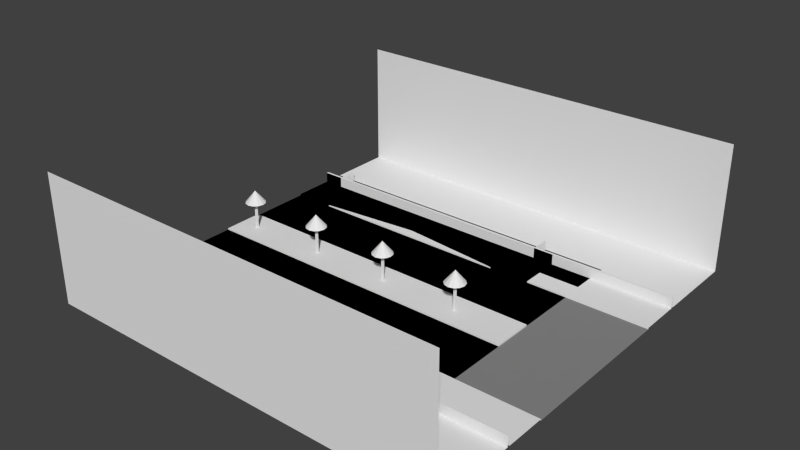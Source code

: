 # Source: underground.blend  (saved by Blender 3.0.42; exported with 4.5.12 LTS)
import bpy
from mathutils import Matrix  # noqa: F401  (used for matrix-valued properties, if any)

bpy.ops.wm.read_factory_settings(use_empty=True)
scene = bpy.context.scene
scene.name = 'Scene'

# ---- materials (node trees are filled in below, after node groups)
mat_grey___eeeeee__001 = bpy.data.materials.new('grey [#eeeeee].001')
mat_grey___eeeeee__001.alpha_threshold = 0.0
mat_grey___eeeeee__001.use_transparent_shadow = False
mat_grey___eeeeee__001.roughness = 0.5
mat_asphalt___333333__001 = bpy.data.materials.new('asphalt [#333333].001')
mat_asphalt___333333__001.alpha_threshold = 0.0
mat_asphalt___333333__001.use_transparent_shadow = False
mat_asphalt___333333__001.diffuse_color = (0.2462, 0.2462, 0.2462, 1.0)
mat_asphalt___333333__001.roughness = 0.5
mat_asphalt___333333__001.specular_intensity = 0.0
mat_grey___eeeeee__002 = bpy.data.materials.new('grey [#eeeeee].002')
mat_grey___eeeeee__002.alpha_threshold = 0.0
mat_grey___eeeeee__002.use_transparent_shadow = False
mat_grey___eeeeee__002.roughness = 0.5
mat_asphalt___333333__002 = bpy.data.materials.new('asphalt [#333333].002')
mat_asphalt___333333__002.alpha_threshold = 0.0
mat_asphalt___333333__002.use_transparent_shadow = False
mat_asphalt___333333__002.diffuse_color = (0.2462, 0.2462, 0.2462, 1.0)
mat_asphalt___333333__002.roughness = 0.5
mat_asphalt___333333__002.specular_intensity = 0.0
mat_grey___eeeeee__003 = bpy.data.materials.new('grey [#eeeeee].003')
mat_grey___eeeeee__003.alpha_threshold = 0.0
mat_grey___eeeeee__003.use_transparent_shadow = False
mat_grey___eeeeee__003.roughness = 0.5
mat_asphalt___333333__003 = bpy.data.materials.new('asphalt [#333333].003')
mat_asphalt___333333__003.alpha_threshold = 0.0
mat_asphalt___333333__003.use_transparent_shadow = False
mat_asphalt___333333__003.diffuse_color = (0.2462, 0.2462, 0.2462, 1.0)
mat_asphalt___333333__003.roughness = 0.5
mat_asphalt___333333__003.specular_intensity = 0.0
mat_grey___eeeeee__004 = bpy.data.materials.new('grey [#eeeeee].004')
mat_grey___eeeeee__004.alpha_threshold = 0.0
mat_grey___eeeeee__004.use_transparent_shadow = False
mat_grey___eeeeee__004.roughness = 0.5
mat_asphalt___333333__004 = bpy.data.materials.new('asphalt [#333333].004')
mat_asphalt___333333__004.alpha_threshold = 0.0
mat_asphalt___333333__004.use_transparent_shadow = False
mat_asphalt___333333__004.diffuse_color = (0.2462, 0.2462, 0.2462, 1.0)
mat_asphalt___333333__004.roughness = 0.5
mat_asphalt___333333__004.specular_intensity = 0.0
mat_grey___eeeeee__005 = bpy.data.materials.new('grey [#eeeeee].005')
mat_grey___eeeeee__005.alpha_threshold = 0.0
mat_grey___eeeeee__005.use_transparent_shadow = False
mat_grey___eeeeee__005.roughness = 0.5
mat_asphalt___333333__005 = bpy.data.materials.new('asphalt [#333333].005')
mat_asphalt___333333__005.alpha_threshold = 0.0
mat_asphalt___333333__005.use_transparent_shadow = False
mat_asphalt___333333__005.diffuse_color = (0.2462, 0.2462, 0.2462, 1.0)
mat_asphalt___333333__005.roughness = 0.5
mat_asphalt___333333__005.specular_intensity = 0.0

# ---- material node trees

# ---- world
world_world = bpy.data.worlds.new('World'); scene.world = world_world
world_world.color = (0.05088, 0.05088, 0.05088)
world_world.use_sun_shadow = False
world_world.sun_shadow_jitter_overblur = 0.0
world_world.cycles.sampling_method = 'NONE'
world_world.cycles.sample_map_resolution = 256

# ---- meshes
me_cross_straight = bpy.data.meshes.new('cross_straight')
me_cross_straight.from_pydata([(1.0, 7.0, 0.06937), (3.0, 7.0, 0.06937), (3.0, 7.0, 0.0), (5.0, 7.0, 0.0), (7.0, 7.0, 0.0), (3.0, -6.0, 0.06937), (3.0, -6.0, 0.0), (5.0, -6.0, 0.0), (7.0, -6.0, 0.0), (2.0, -4.268, 0.0), (2.0, -4.268, 0.06937), (2.732, -5.0, 0.0), (2.732, -5.0, 0.06937), (3.0, -2.0, 0.0), (3.0, -4.0, 0.0), (3.0, 0.0, 0.0), (5.0, -2.0, 0.0), (5.0, -4.0, 0.0), (7.0, -4.0, 0.0), (7.0, -2.0, 0.0), (5.0, 0.0, 0.0), (7.0, 0.0, 0.0), (9.0, -6.0, 0.0), (11.0, -6.0, 0.0), (13.0, 4.0, 0.0), (11.0, -6.0, 0.06937), (13.0, -6.0, 0.06937), (13.0, -4.0, 0.06937), (13.0, -4.0, 0.0), (13.0, -2.0, 0.0), (13.0, 1.907e-06, 0.0), (11.27, -5.0, 0.0), (11.27, -5.0, 0.06937), (12.0, -4.268, 0.0), (12.0, -4.268, 0.06937), (9.0, -4.0, 0.0), (11.0, -4.0, 0.0), (9.0, -2.0, 0.0), (11.0, -2.0, 0.0), (11.0, 1.907e-06, 0.0), (9.0, 1.907e-06, 0.0), (13.0, 2.0, 0.0), (13.0, 4.0, 0.06937), (13.0, 6.0, 0.06937), (11.0, 6.0, 0.06937), (11.0, 6.0, 0.0), (9.0, 6.0, 0.0), (7.0, 6.0, 0.0), (12.0, 4.268, 0.0), (12.0, 4.268, 0.06937), (11.27, 5.0, 0.0), (11.27, 5.0, 0.06937), (11.0, 2.0, 0.0), (11.0, 4.0, 0.0), (9.0, 2.0, 0.0), (9.0, 4.0, 0.0), (7.0, 4.0, 0.0), (7.0, 2.0, 0.0), (5.0, 6.0, 0.0), (3.0, 6.0, 0.0), (3.0, 6.0, 0.06937), (9.0, 7.0, 0.0), (11.0, 7.0, 0.0), (11.0, 7.0, 0.06937), (13.0, 7.0, 0.06937), (2.732, 5.0, 0.0), (2.732, 5.0, 0.06937), (2.0, 4.268, 0.0), (2.0, 4.268, 0.06937), (5.0, 4.0, 0.0), (3.0, 4.0, 0.0), (5.0, 2.0, 0.0), (3.0, 2.0, 0.0), (0.0, -2.0, 0.0), (1.0, -2.0, 0.0), (0.0, -4.0, 0.0), (1.0, -4.0, 0.0), (0.0, 0.0, 0.0), (1.0, 0.0, 0.0), (0.0, -4.0, 0.06937), (1.0, -4.0, 0.06937), (0.0, -6.0, 0.06937), (1.0, -6.0, 0.06937), (1.0, 6.0, 0.06937), (1.907e-06, 6.0, 0.06937), (1.0, 4.0, 0.06937), (1.907e-06, 4.0, 0.06937), (1.0, 4.0, 0.0), (1.907e-06, 4.0, 0.0), (1.0, 2.0, 0.0), (1.907e-06, 2.0, 0.0), (3.0, -7.0, 0.06937), (3.0, -7.0, 0.0), (5.0, -7.0, 0.0), (7.0, -7.0, 0.0), (9.0, -7.0, 0.0), (11.0, -7.0, 0.0), (11.0, -7.0, 0.06937), (13.0, -7.0, 0.06937), (1.0, -7.0, 0.06937), (14.0, 4.0, 0.0), (14.0, -6.0, 0.06937), (14.0, -4.0, 0.06937), (14.0, -4.0, 0.0), (14.0, -2.0, 0.0), (14.0, 1.907e-06, 0.0), (14.0, 2.0, 0.0), (14.0, 4.0, 0.06937), (14.0, 6.0, 0.06937), (1.0, 7.0, 0.5728), (13.0, -6.0, 0.5728), (13.0, 6.0, 0.5728), (13.0, 7.0, 0.5728), (0.0, -6.0, 0.5728), (1.0, -6.0, 0.5728), (1.0, 6.0, 0.5728), (1.907e-06, 6.0, 0.5728), (13.0, -7.0, 0.5728), (1.0, -7.0, 0.5728), (14.0, -6.0, 0.5728), (14.0, 6.0, 0.5728)], [], [(8, 7, 93, 94), (9, 10, 12, 11), (6, 11, 12, 5), (23, 22, 95, 96), (25, 23, 96, 97), (26, 25, 97, 98), (22, 8, 94, 95), (5, 82, 99, 91), (7, 8, 18, 17), (15, 13, 16, 20), (6, 7, 17, 14), (13, 14, 17, 16), (20, 16, 19, 21), (16, 17, 18, 19), (6, 14, 11), (11, 14, 9), (45, 44, 63, 62), (23, 25, 32, 31), (31, 32, 34, 33), (28, 33, 34, 27), (26, 32, 25), (26, 34, 32), (26, 27, 34), (22, 23, 36, 35), (29, 30, 39, 38), (28, 29, 38, 36), (35, 36, 38, 37), (37, 38, 39, 40), (28, 36, 33), (33, 36, 31), (31, 36, 23), (8, 22, 35, 18), (18, 35, 37, 19), (19, 37, 40, 21), (24, 42, 49, 48), (48, 49, 51, 50), (45, 50, 51, 44), (43, 49, 42), (43, 51, 49), (43, 44, 51), (41, 24, 53, 52), (46, 47, 56, 55), (45, 46, 55, 53), (52, 53, 55, 54), (54, 55, 56, 57), (45, 53, 50), (50, 53, 48), (48, 53, 24), (59, 60, 66, 65), (65, 66, 68, 67), (44, 43, 64, 63), (46, 45, 62, 61), (47, 46, 61, 4), (59, 58, 3, 2), (58, 59, 70, 69), (60, 59, 2, 1), (69, 70, 72, 71), (58, 47, 4, 3), (67, 70, 65), (65, 70, 59), (47, 58, 69, 56), (56, 69, 71, 57), (30, 41, 52, 39), (39, 52, 54, 40), (40, 54, 57, 21), (83, 60, 1, 0), (71, 72, 15, 20), (57, 71, 20, 21), (73, 74, 78, 77), (74, 73, 75, 76), (76, 75, 79, 80), (80, 79, 81, 82), (88, 87, 85, 86), (86, 85, 83, 84), (90, 89, 87, 88), (77, 78, 89, 90), (76, 80, 10, 9), (82, 10, 80), (82, 12, 10), (82, 5, 12), (78, 74, 13, 15), (74, 76, 14, 13), (9, 14, 76), (87, 67, 68, 85), (83, 66, 60), (83, 68, 66), (83, 85, 68), (87, 89, 72, 70), (87, 70, 67), (89, 78, 15, 72), (7, 6, 92, 93), (6, 5, 91, 92), (41, 30, 105, 106), (43, 42, 107, 108), (24, 41, 106, 100), (30, 29, 104, 105), (29, 28, 103, 104), (27, 26, 101, 102), (28, 27, 102, 103), (42, 24, 100, 107), (101, 26, 110, 119), (43, 108, 120, 111), (26, 98, 117, 110), (99, 82, 114, 118), (84, 83, 115, 116), (82, 81, 113, 114), (83, 0, 109, 115), (64, 43, 111, 112)])
me_cross_straight.polygons.foreach_set('material_index', [1, 0, 0, 1, 0, 0, 1, 0, 1, 1, 1, 1, 1, 1, 1, 1, 0, 0, 0, 0, 0, 0, 0, 1, 1, 1, 1, 1, 1, 1, 1, 1, 1, 1, 0, 0, 0, 0, 0, 0, 1, 1, 1, 1, 1, 1, 1, 1, 0, 0, 0, 1, 1, 1, 1, 0, 1, 1, 1, 1, 1, 1, 1, 1, 1, 0, 1, 1, 1, 1, 0, 0, 0, 0, 1, 1, 0, 0, 0, 0, 1, 1, 1, 0, 0, 0, 0, 1, 1, 1, 1, 0, 1, 0, 1, 1, 1, 0, 0, 0, 0, 0, 0, 0, 0, 0, 0, 0])
_uv = me_cross_straight.uv_layers.new(name='UVMap')
_uv.uv.foreach_set('vector', [0.4388, 3.388, 1.413, 3.388, 1.413, 3.875, 0.4388, 3.875, 0.0, 0.0, 0.0, 0.0, 0.0, 0.0, 0.0, 0.0, 0.0, 0.0, 0.0, 0.0, 0.0, 0.0, 0.0, 0.0, -1.509, 3.388, -0.5351, 3.388, -0.5351, 3.875, -1.509, 3.875, 0.0, 0.0, 0.0, 0.0, 0.0, 0.0, 0.0, 0.0, 0.0, 0.0, 0.0, 0.0, 0.0, 0.0, 0.0, 0.0, -0.5351, 3.388, 0.4388, 3.388, 0.4388, 3.875, -0.5351, 3.875, 0.0, 0.0, 0.0, 0.0, 0.0, 0.0, 0.0, 0.0, 1.413, 3.388, 0.4388, 3.388, 0.4388, 2.414, 1.413, 2.414, 2.386, 0.4665, 2.386, 1.44, 1.413, 1.44, 1.413, 0.4665, 2.386, 3.388, 1.413, 3.388, 1.413, 2.414, 2.386, 2.414, 2.386, 1.44, 2.386, 2.414, 1.413, 2.414, 1.413, 1.44, 1.413, 0.4665, 1.413, 1.44, 0.4388, 1.44, 0.4388, 0.4665, 1.413, 1.44, 1.413, 2.414, 0.4388, 2.414, 0.4388, 1.44, 2.386, 3.388, 2.386, 2.414, 2.517, 2.901, 2.517, 2.901, 2.386, 2.414, 2.873, 2.545, 0.0, 0.0, 0.0, 0.0, 0.0, 0.0, 0.0, 0.0, 0.0, 0.0, 0.0, 0.0, 0.0, 0.0, 0.0, 0.0, 0.0, 0.0, 0.0, 0.0, 0.0, 0.0, 0.0, 0.0, 0.0, 0.0, 0.0, 0.0, 0.0, 0.0, 0.0, 0.0, 0.0, 0.0, 0.0, 0.0, 0.0, 0.0, 0.0, 0.0, 0.0, 0.0, 0.0, 0.0, 0.0, 0.0, 0.0, 0.0, 0.0, 0.0, -0.5351, 3.388, -1.509, 3.388, -1.509, 2.414, -0.5351, 2.414, -2.483, 1.44, -2.483, 0.4665, -1.509, 0.4665, -1.509, 1.44, -2.483, 2.414, -2.483, 1.44, -1.509, 1.44, -1.509, 2.414, -0.5351, 2.414, -1.509, 2.414, -1.509, 1.44, -0.5351, 1.44, -0.5351, 1.44, -1.509, 1.44, -1.509, 0.4665, -0.5351, 0.4665, -2.483, 2.414, -1.509, 2.414, -1.996, 2.545, -1.996, 2.545, -1.509, 2.414, -1.639, 2.901, -1.639, 2.901, -1.509, 2.414, -1.509, 3.388, 0.4388, 3.388, -0.5351, 3.388, -0.5351, 2.414, 0.4388, 2.414, 0.4388, 2.414, -0.5351, 2.414, -0.5351, 1.44, 0.4388, 1.44, 0.4388, 1.44, -0.5351, 1.44, -0.5351, 0.4665, 0.4388, 0.4665, 0.0, 0.0, 0.0, 0.0, 0.0, 0.0, 0.0, 0.0, 0.0, 0.0, 0.0, 0.0, 0.0, 0.0, 0.0, 0.0, 0.0, 0.0, 0.0, 0.0, 0.0, 0.0, 0.0, 0.0, 0.0, 0.0, 0.0, 0.0, 0.0, 0.0, 0.0, 0.0, 0.0, 0.0, 0.0, 0.0, 0.0, 0.0, 0.0, 0.0, 0.0, 0.0, -2.483, -0.5073, -2.483, -1.481, -1.509, -1.481, -1.509, -0.5073, -0.5351, -2.455, 0.4388, -2.455, 0.4388, -1.481, -0.5351, -1.481, -1.509, -2.455, -0.5351, -2.455, -0.5351, -1.481, -1.509, -1.481, -1.509, -0.5073, -1.509, -1.481, -0.5351, -1.481, -0.5351, -0.5073, -0.5351, -0.5073, -0.5351, -1.481, 0.4388, -1.481, 0.4388, -0.5073, -1.509, -2.455, -1.509, -1.481, -1.639, -1.968, -1.639, -1.968, -1.509, -1.481, -1.996, -1.612, -1.996, -1.612, -1.509, -1.481, -2.483, -1.481, 0.0, 0.0, 0.0, 0.0, 0.0, 0.0, 0.0, 0.0, 0.0, 0.0, 0.0, 0.0, 0.0, 0.0, 0.0, 0.0, 0.0, 0.0, 0.0, 0.0, 0.0, 0.0, 0.0, 0.0, -0.5351, -2.455, -1.509, -2.455, -1.509, -2.942, -0.5351, -2.942, 0.4388, -2.455, -0.5351, -2.455, -0.5351, -2.942, 0.4388, -2.942, 2.386, -2.455, 1.413, -2.455, 1.413, -2.942, 2.386, -2.942, 1.413, -2.455, 2.386, -2.455, 2.386, -1.481, 1.413, -1.481, 0.0, 0.0, 0.0, 0.0, 0.0, 0.0, 0.0, 0.0, 1.413, -1.481, 2.386, -1.481, 2.386, -0.5073, 1.413, -0.5073, 1.413, -2.455, 0.4388, -2.455, 0.4388, -2.942, 1.413, -2.942, 2.873, -1.612, 2.386, -1.481, 2.517, -1.968, 2.517, -1.968, 2.386, -1.481, 2.386, -2.455, 0.4388, -2.455, 1.413, -2.455, 1.413, -1.481, 0.4388, -1.481, 0.4388, -1.481, 1.413, -1.481, 1.413, -0.5073, 0.4388, -0.5073, -2.483, 0.4665, -2.483, -0.5073, -1.509, -0.5073, -1.509, 0.4665, -1.509, 0.4665, -1.509, -0.5073, -0.5351, -0.5073, -0.5351, 0.4665, -0.5351, 0.4665, -0.5351, -0.5073, 0.4388, -0.5073, 0.4388, 0.4665, 0.0, 0.0, 0.0, 0.0, 0.0, 0.0, 0.0, 0.0, 1.413, -0.5073, 2.386, -0.5073, 2.386, 0.4665, 1.413, 0.4665, 0.4388, -0.5073, 1.413, -0.5073, 1.413, 0.4665, 0.4388, 0.4665, 3.847, 1.44, 3.36, 1.44, 3.36, 0.4665, 3.847, 0.4665, 3.36, 1.44, 3.847, 1.44, 3.847, 2.414, 3.36, 2.414, 3.36, 2.414, 3.847, 2.414, 3.847, 2.448, 3.36, 2.448, 0.0, 0.0, 0.0, 0.0, 0.0, 0.0, 0.0, 0.0, 0.0, 0.0, 0.0, 0.0, 0.0, 0.0, 0.0, 0.0, 0.0, 0.0, 0.0, 0.0, 0.0, 0.0, 0.0, 0.0, 3.847, -0.5073, 3.36, -0.5073, 3.36, -1.481, 3.847, -1.481, 3.847, 0.4665, 3.36, 0.4665, 3.36, -0.5073, 3.847, -0.5073, 0.0, 0.0, 0.0, 0.0, 0.0, 0.0, 0.0, 0.0, 0.0, 0.0, 0.0, 0.0, 0.0, 0.0, 0.0, 0.0, 0.0, 0.0, 0.0, 0.0, 0.0, 0.0, 0.0, 0.0, 0.0, 0.0, 3.36, 0.4665, 3.36, 1.44, 2.386, 1.44, 2.386, 0.4665, 3.36, 1.44, 3.36, 2.414, 2.386, 2.414, 2.386, 1.44, 2.873, 2.545, 2.386, 2.414, 3.36, 2.414, 0.0, 0.0, 0.0, 0.0, 0.0, 0.0, 0.0, 0.0, 0.0, 0.0, 0.0, 0.0, 0.0, 0.0, 0.0, 0.0, 0.0, 0.0, 0.0, 0.0, 0.0, 0.0, 0.0, 0.0, 0.0, 0.0, 3.36, -1.481, 3.36, -0.5073, 2.386, -0.5073, 2.386, -1.481, 3.36, -1.481, 2.386, -1.481, 2.873, -1.612, 3.36, -0.5073, 3.36, 0.4665, 2.386, 0.4665, 2.386, -0.5073, 1.413, 3.388, 2.386, 3.388, 2.386, 3.875, 1.413, 3.875, 0.0, 0.0, 0.0, 0.0, 0.0, 0.0, 0.0, 0.0, -2.483, -0.5073, -2.483, 0.4665, -2.97, 0.4665, -2.97, -0.5073, 0.0, 0.0, 0.0, 0.0, 0.0, 0.0, 0.0, 0.0, -2.483, -1.481, -2.483, -0.5073, -2.97, -0.5073, -2.97, -1.481, -2.483, 0.4665, -2.483, 1.44, -2.97, 1.44, -2.97, 0.4665, -2.483, 1.44, -2.483, 2.414, -2.97, 2.414, -2.97, 1.44, 0.0, 0.0, 0.0, 0.0, 0.0, 0.0, 0.0, 0.0, 0.0, 0.0, 0.0, 0.0, 0.0, 0.0, 0.0, 0.0, 0.0, 0.0, 0.0, 0.0, 0.0, 0.0, 0.0, 0.0, 0.0, 0.0, 0.0, 0.0, 0.0, 0.0, 0.0, 0.0, 0.0, 0.0, 0.0, 0.0, 0.0, 0.0, 0.0, 0.0, 0.0, 0.0, 0.0, 0.0, 0.0, 0.0, 0.0, 0.0, 0.0, 0.0, 0.0, 0.0, 0.0, 0.0, 0.0, 0.0, 0.0, 0.0, 0.0, 0.0, 0.0, 0.0, 0.0, 0.0, 0.0, 0.0, 0.0, 0.0, 0.0, 0.0, 0.0, 0.0, 0.0, 0.0, 0.0, 0.0, 0.0, 0.0, 0.0, 0.0, 0.0, 0.0, 0.0, 0.0, 0.0, 0.0, 0.0, 0.0])
me_cross_straight.materials.append(mat_grey___eeeeee__001)
me_cross_straight.materials.append(mat_asphalt___333333__001)
me_cross_straight.use_remesh_preserve_volume = False
me_cross_straight.use_remesh_preserve_attributes = False
me_cross_straight.use_mirror_vertex_groups = False
me_cross_straight.update()
me_join_ab = bpy.data.meshes.new('join_ab')
me_join_ab.from_pydata([(2.0, -2.0, 0.0), (12.0, -3.0, 0.0), (2.0, -4.0, 0.0), (12.0, -5.0, 0.0), (12.0, -1.0, 0.0), (2.0, -4.0, 0.06937), (12.0, -5.0, 0.06937), (2.0, -6.0, 0.06937), (12.0, -7.0, 0.06937), (12.0, 7.0, 0.06937), (2.0, 6.0, 0.06937), (12.0, 5.0, 0.06937), (2.0, 4.0, 0.06937), (12.0, 5.0, 0.0), (2.0, 4.0, 0.0), (12.0, 3.0, 0.0), (2.0, 2.0, 0.0), (2.0, 0.0, 0.0), (12.0, 1.0, 0.0), (-1.669e-06, -2.0, 0.0), (-1.669e-06, -4.0, 0.0), (-1.669e-06, 0.0, 0.0), (-1.669e-06, -4.0, 0.06937), (-1.669e-06, -6.0, 0.06937), (2.146e-06, 6.0, 0.06937), (2.146e-06, 4.0, 0.06937), (2.146e-06, 4.0, 0.0), (2.146e-06, 2.0, 0.0), (14.0, 3.0, 0.0), (14.0, 5.0, 0.0), (14.0, 5.0, 0.06937), (14.0, -3.0, 0.0), (14.0, -5.0, 0.0), (14.0, 7.0, 0.06937), (14.0, -7.0, 0.06937), (14.0, -5.0, 0.06937), (14.0, 4.172e-07, 0.0), (12.0, 4.172e-07, 0.0), (14.0, 1.0, 0.0), (14.0, -1.0, 0.0)], [], [(1, 0, 2, 3), (3, 2, 5, 6), (6, 5, 7, 8), (14, 13, 11, 12), (12, 11, 9, 10), (16, 15, 13, 14), (17, 18, 15, 16), (16, 14, 26, 27), (14, 12, 25, 26), (12, 10, 24, 25), (7, 5, 22, 23), (5, 2, 20, 22), (2, 0, 19, 20), (17, 16, 27, 21), (13, 15, 28, 29), (6, 8, 34, 35), (11, 13, 29, 30), (9, 11, 30, 33), (1, 3, 32, 31), (3, 6, 35, 32), (0, 1, 4, 17), (0, 17, 21, 19), (4, 1, 31, 39), (37, 4, 39, 36), (18, 37, 36, 38), (37, 18, 17), (15, 18, 38, 28), (17, 4, 37)])
me_join_ab.polygons.foreach_set('material_index', [1, 0, 0, 0, 0, 1, 1, 1, 0, 0, 0, 0, 1, 1, 1, 0, 0, 0, 1, 0, 1, 1, 1, 1, 1, 1, 1, 1])
_uv = me_join_ab.uv_layers.new(name='UVMap')
_uv.uv.foreach_set('vector', [0.8571, 0.1429, 0.1429, 0.2143, 0.1429, 0.0715, 0.8571, 8.454e-05, 0.0, 0.0, 0.0, 0.0, 0.0, 0.0, 0.0, 0.0, 0.0, 0.0, 0.0, 0.0, 0.0, 0.0, 0.0, 0.0, 0.0, 0.0, 0.0, 0.0, 0.0, 0.0, 0.0, 0.0, 0.0, 0.0, 0.0, 0.0, 0.0, 0.0, 0.0, 0.0, 0.1429, 0.5, 0.8571, 0.5714, 0.8571, 0.7143, 0.1429, 0.6428, 0.1429, 0.3572, 0.8571, 0.4286, 0.8571, 0.5714, 0.1429, 0.5, 0.1429, 0.5, 0.1429, 0.6428, 8.505e-05, 0.6428, 8.494e-05, 0.5, 0.0, 0.0, 0.0, 0.0, 0.0, 0.0, 0.0, 0.0, 0.0, 0.0, 0.0, 0.0, 0.0, 0.0, 0.0, 0.0, 0.0, 0.0, 0.0, 0.0, 0.0, 0.0, 0.0, 0.0, 0.0, 0.0, 0.0, 0.0, 0.0, 0.0, 0.0, 0.0, 0.1429, 0.0715, 0.1429, 0.2143, 8.454e-05, 0.2143, 8.45e-05, 0.0715, 0.1429, 0.3572, 0.1429, 0.5, 8.494e-05, 0.5, 8.46e-05, 0.3572, 0.8571, 0.7143, 0.8571, 0.5714, 0.9999, 0.5714, 0.9999, 0.7142, 0.0, 0.0, 0.0, 0.0, 0.0, 0.0, 0.0, 0.0, 0.0, 0.0, 0.0, 0.0, 0.0, 0.0, 0.0, 0.0, 0.0, 0.0, 0.0, 0.0, 0.0, 0.0, 0.0, 0.0, 0.8571, 0.1429, 0.8571, 8.454e-05, 0.9999, 8.45e-05, 0.9999, 0.1429, 0.0, 0.0, 0.0, 0.0, 0.0, 0.0, 0.0, 0.0, 0.1429, 0.2143, 0.8571, 0.1429, 0.8571, 0.2858, 0.1429, 0.3572, 0.1429, 0.2143, 0.1429, 0.3572, 8.46e-05, 0.3572, 8.454e-05, 0.2143, 0.8571, 0.2858, 0.8571, 0.1429, 0.9999, 0.1429, 0.9999, 0.2858, 1.0, 1.0, 1.0, 0.0, 1.0, 0.0, 1.0, 1.0, 1.0, 0.0, 0.0, 0.0, 0.0, 0.0, 1.0, 0.0, 0.0, 0.0, 1.0, 0.0, 1.0, 1.0, 0.8571, 0.5714, 0.8571, 0.4286, 0.9999, 0.4286, 0.9999, 0.5714, 0.0, 0.0, 1.0, 0.0, 1.0, 1.0])
me_join_ab.materials.append(mat_grey___eeeeee__002)
me_join_ab.materials.append(mat_asphalt___333333__002)
me_join_ab.use_remesh_preserve_volume = False
me_join_ab.use_remesh_preserve_attributes = False
me_join_ab.use_mirror_vertex_groups = False
me_join_ab.update()
me_join_ba = bpy.data.meshes.new('join_ba')
me_join_ba.from_pydata([(12.0, 2.0, 0.0), (2.0, 3.0, 0.0), (12.0, 4.0, 0.0), (2.0, 5.0, 0.0), (12.0, 2.377e-07, 0.0), (12.0, 4.0, 0.06937), (2.0, 5.0, 0.06937), (12.0, 6.0, 0.06937), (2.0, 7.0, 0.06937), (2.0, -7.0, 0.06937), (12.0, -6.0, 0.06937), (2.0, -5.0, 0.06937), (12.0, -4.0, 0.06937), (2.0, -5.0, 0.0), (12.0, -4.0, 0.0), (2.0, -3.0, 0.0), (12.0, -2.0, 0.0), (2.0, -1.0, 0.0), (14.0, 2.0, 0.0), (14.0, 4.0, 0.0), (14.0, 1.503e-07, 0.0), (14.0, 4.0, 0.06937), (14.0, 6.0, 0.06937), (14.0, -6.0, 0.06937), (14.0, -4.0, 0.06937), (14.0, -4.0, 0.0), (14.0, -2.0, 0.0), (2.0, 1.0, 0.0), (-4.768e-06, -3.0, 0.0), (-5.722e-06, -5.0, 0.0), (-5.722e-06, -5.0, 0.06937), (-9.537e-07, 3.0, 0.0), (0.0, 5.0, 0.0), (-6.676e-06, -7.0, 0.06937), (0.0, 5.0, 0.06937), (-9.537e-07, 3.45e-07, 0.0), (2.0, 2.576e-07, 0.0), (-9.537e-07, -1.0, 0.0), (-9.537e-07, 1.0, 0.0), (0.0, 7.0, 0.06937)], [], [(1, 0, 2, 3), (3, 2, 5, 6), (6, 5, 7, 8), (14, 13, 11, 12), (12, 11, 9, 10), (16, 15, 13, 14), (16, 14, 25, 26), (14, 12, 24, 25), (12, 10, 23, 24), (7, 5, 21, 22), (5, 2, 19, 21), (0, 4, 20, 18), (2, 0, 18, 19), (13, 15, 28, 29), (36, 27, 38, 35), (11, 13, 29, 30), (9, 11, 30, 33), (1, 3, 32, 31), (3, 6, 34, 32), (0, 1, 27, 4), (4, 17, 15, 16), (4, 16, 26, 20), (27, 1, 31, 38), (17, 36, 35, 37), (36, 17, 4), (15, 17, 37, 28), (4, 27, 36), (6, 8, 39, 34)])
me_join_ba.polygons.foreach_set('material_index', [1, 0, 0, 0, 0, 1, 1, 0, 0, 0, 0, 1, 1, 1, 1, 0, 0, 1, 0, 1, 1, 1, 1, 1, 1, 1, 1, 0])
_uv = me_join_ba.uv_layers.new(name='UVMap')
_uv.uv.foreach_set('vector', [0.1429, 0.5714, 0.8571, 0.5, 0.8571, 0.6428, 0.1429, 0.7142, 0.0, 0.0, 0.0, 0.0, 0.0, 0.0, 0.0, 0.0, 0.0, 0.0, 0.0, 0.0, 0.0, 0.0, 0.0, 0.0, 0.0, 0.0, 0.0, 0.0, 0.0, 0.0, 0.0, 0.0, 0.0, 0.0, 0.0, 0.0, 0.0, 0.0, 0.0, 0.0, 0.8571, 0.2143, 0.1429, 0.1429, 0.1429, 8.45e-05, 0.8571, 0.0715, 0.8571, 0.2143, 0.8571, 0.0715, 0.9999, 0.0715, 0.9999, 0.2143, 0.0, 0.0, 0.0, 0.0, 0.0, 0.0, 0.0, 0.0, 0.0, 0.0, 0.0, 0.0, 0.0, 0.0, 0.0, 0.0, 0.0, 0.0, 0.0, 0.0, 0.0, 0.0, 0.0, 0.0, 0.0, 0.0, 0.0, 0.0, 0.0, 0.0, 0.0, 0.0, 0.8571, 0.5, 0.8571, 0.3572, 0.9999, 0.3572, 0.9999, 0.5, 0.8571, 0.6428, 0.8571, 0.5, 0.9999, 0.5, 0.9999, 0.6428, 0.1429, 8.45e-05, 0.1429, 0.1429, 8.464e-05, 0.1429, 8.45e-05, 8.46e-05, 1.0, 1.0, 1.0, 0.0, 1.0, 0.0, 1.0, 1.0, 0.0, 0.0, 0.0, 0.0, 0.0, 0.0, 0.0, 0.0, 0.0, 0.0, 0.0, 0.0, 0.0, 0.0, 0.0, 0.0, 0.1429, 0.5714, 0.1429, 0.7142, 8.539e-05, 0.7142, 8.525e-05, 0.5714, 0.0, 0.0, 0.0, 0.0, 0.0, 0.0, 0.0, 0.0, 0.8571, 0.5, 0.1429, 0.5714, 0.1429, 0.4286, 0.8571, 0.3572, 0.8571, 0.3572, 0.1429, 0.2858, 0.1429, 0.1429, 0.8571, 0.2143, 0.8571, 0.3572, 0.8571, 0.2143, 0.9999, 0.2143, 0.9999, 0.3572, 0.1429, 0.4286, 0.1429, 0.5714, 8.525e-05, 0.5714, 8.525e-05, 0.4286, 1.0, 0.0, 0.0, 0.0, 0.0, 0.0, 1.0, 0.0, 0.0, 0.0, 1.0, 0.0, 1.0, 1.0, 0.1429, 0.1429, 0.1429, 0.2858, 8.505e-05, 0.2858, 8.464e-05, 0.1429, 0.0, 0.0, 1.0, 0.0, 1.0, 1.0, 0.0, 0.0, 0.0, 0.0, 0.0, 0.0, 0.0, 0.0])
me_join_ba.materials.append(mat_grey___eeeeee__003)
me_join_ba.materials.append(mat_asphalt___333333__003)
me_join_ba.use_remesh_preserve_volume = False
me_join_ba.use_remesh_preserve_attributes = False
me_join_ba.use_mirror_vertex_groups = False
me_join_ba.update()
me_straight = bpy.data.meshes.new('straight')
me_straight.from_pydata([(0.0, -2.0, 0.0), (20.0, -2.0, 0.0), (0.0, -4.0, 0.0), (20.0, -4.0, 0.0), (0.0, 0.0, 0.0), (20.0, 0.0, 0.0), (0.0, 2.0, 0.0), (20.0, 2.0, 0.0), (0.0, -4.0, 0.06937), (20.0, -4.0, 0.06937), (0.0, -6.0, 0.06937), (20.0, -6.0, 0.06937), (0.0, 4.0, 0.0), (20.0, 4.0, 0.0), (0.0, 4.0, 0.06937), (20.0, 4.0, 0.06937), (0.0, 6.0, 0.06937), (20.0, 6.0, 0.06937), (0.0, -6.0, 0.5728), (20.0, -6.0, 0.5728), (0.0, 6.0, 0.5728), (20.0, 6.0, 0.5728), (0.0, -6.117, 0.5728), (20.0, -6.117, 0.5728), (0.0, 6.117, 0.5728), (20.0, 6.117, 0.5728), (0.0, -6.117, 0.06937), (20.0, -6.117, 0.06937), (0.0, 6.117, 0.06937), (20.0, 6.117, 0.06937), (0.0, -10.15, 0.06937), (20.0, -10.15, 0.06937), (0.0, 10.15, 0.06937), (20.0, 10.15, 0.06937), (0.0, -10.15, 6.262), (20.0, -10.15, 6.262), (0.0, 10.15, 6.262), (20.0, 10.15, 6.262)], [], [(0, 1, 5, 4), (4, 5, 7, 6), (1, 0, 2, 3), (3, 2, 8, 9), (9, 8, 10, 11), (6, 7, 13, 12), (12, 13, 15, 14), (14, 15, 17, 16), (16, 17, 21, 20), (11, 10, 18, 19), (20, 21, 25, 24), (19, 18, 22, 23), (24, 25, 29, 28), (23, 22, 26, 27), (28, 29, 33, 32), (27, 26, 30, 31), (32, 33, 37, 36), (31, 30, 34, 35)])
me_straight.polygons.foreach_set('material_index', [1, 1, 1, 0, 0, 1, 0, 0, 0, 0, 0, 0, 0, 0, 0, 0, 0, 0])
_uv = me_straight.uv_layers.new(name='UVMap')
_uv.uv.foreach_set('vector', [-4.952, -0.487, 4.803, -0.487, 4.803, 0.4885, -4.952, 0.4885, -4.952, 0.4885, 4.803, 0.4885, 4.803, 1.464, -4.952, 1.464, 4.803, -0.487, -4.952, -0.487, -4.952, -1.463, 4.803, -1.463, 0.0, 0.0, 0.0, 0.0, 0.0, 0.0, 0.0, 0.0, 0.0, 0.0, 0.0, 0.0, 0.0, 0.0, 0.0, 0.0, -4.952, 1.464, 4.803, 1.464, 4.803, 2.439, -4.952, 2.439, 0.0, 0.0, 0.0, 0.0, 0.0, 0.0, 0.0, 0.0, 0.0, 0.0, 0.0, 0.0, 0.0, 0.0, 0.0, 0.0, 0.0, 0.0, 0.0, 0.0, 0.0, 0.0, 0.0, 0.0, 0.0, 0.0, 0.0, 0.0, 0.0, 0.0, 0.0, 0.0, 0.0, 0.0, 0.0, 0.0, 0.0, 0.0, 0.0, 0.0, 0.0, 0.0, 0.0, 0.0, 0.0, 0.0, 0.0, 0.0, 0.0, 0.0, 0.0, 0.0, 0.0, 0.0, 0.0, 0.0, 0.0, 0.0, 0.0, 0.0, 0.0, 0.0, 0.0, 0.0, 0.0, 0.0, 0.0, 0.0, 0.0, 0.0, 0.0, 0.0, 0.0, 0.0, 0.0, 0.0, 0.0, 0.0, 0.0, 0.0, 0.0, 0.0, 0.0, 0.0, 0.0, 0.0, 0.0, 0.0, 0.0, 0.0, 0.0, 0.0, 0.0, 0.0, 0.0, 0.0])
me_straight.materials.append(mat_grey___eeeeee__004)
me_straight.materials.append(mat_asphalt___333333__004)
me_straight.use_remesh_preserve_volume = False
me_straight.use_remesh_preserve_attributes = False
me_straight.use_mirror_vertex_groups = False
me_straight.update()
me_straight_b = bpy.data.meshes.new('straight_b')
me_straight_b.from_pydata([(0.9558, -0.05096, 0.06937), (0.9558, -0.05096, 1.416), (0.9558, 0.04904, 0.06937), (0.9558, 0.04904, 1.416), (1.056, -0.05096, 0.06937), (1.056, -0.05096, 1.416), (1.056, 0.04904, 0.06937), (1.056, 0.04904, 1.416), (0.9964, 0.5006, 1.416), (1.246, 0.4336, 1.416), (1.429, 0.2506, 1.416), (1.496, 0.0005906, 1.416), (1.429, -0.2494, 1.416), (1.246, -0.4324, 1.416), (0.9964, -0.4994, 1.416), (0.9964, 0.0005907, 2.027), (0.7464, -0.4324, 1.416), (0.5634, -0.2494, 1.416), (0.4964, 0.0005904, 1.416), (0.5634, 0.2506, 1.416), (0.7464, 0.4336, 1.416), (4.956, -0.05243, 0.06937), (4.956, -0.05243, 1.416), (4.956, 0.04757, 0.06937), (4.956, 0.04757, 1.416), (5.056, -0.05243, 0.06937), (5.056, -0.05243, 1.416), (5.056, 0.04757, 0.06937), (5.056, 0.04757, 1.416), (4.996, 0.4991, 1.416), (5.246, 0.4321, 1.416), (5.429, 0.2491, 1.416), (5.496, -0.0008788, 1.416), (5.429, -0.2509, 1.416), (5.246, -0.4339, 1.416), (4.996, -0.5009, 1.416), (4.996, -0.0008788, 2.027), (4.746, -0.4339, 1.416), (4.563, -0.2509, 1.416), (4.496, -0.000879, 1.416), (4.563, 0.2491, 1.416), (4.746, 0.4321, 1.416), (8.0, 3.0, 0.0), (8.0, 5.0, 0.0), (8.0, 5.0, 0.06937), (8.0, 7.0, 0.06937), (8.0, -7.0, 0.06937), (8.0, -5.0, 0.06937), (8.0, -5.0, 0.0), (8.0, -3.0, 0.0), (8.0, -1.0, 0.0), (8.0, 1.0, 0.0), (-2.384e-06, -3.0, 0.0), (-2.861e-06, -5.0, 0.0), (-2.861e-06, -5.0, 0.06937), (-4.768e-07, 3.0, 0.0), (0.0, 5.0, 0.0), (-3.338e-06, -7.0, 0.06937), (0.0, 5.0, 0.06937), (-4.768e-07, 3.45e-07, 0.0), (8.0, 2.576e-07, 0.0), (-4.768e-07, -1.0, 0.0), (-4.768e-07, 1.0, 0.0), (0.0, 7.0, 0.06937), (8.0, -1.0, 0.06937), (8.0, 1.0, 0.06937), (-4.768e-07, 3.45e-07, 0.06937), (8.0, 2.576e-07, 0.06937), (-4.768e-07, -1.0, 0.06937), (-4.768e-07, 1.0, 0.06937), (8.956, -0.05096, 0.06937), (8.956, -0.05096, 1.416), (8.956, 0.04904, 0.06937), (8.956, 0.04904, 1.416), (9.056, -0.05096, 0.06937), (9.056, -0.05096, 1.416), (9.056, 0.04904, 0.06937), (9.056, 0.04904, 1.416), (8.996, 0.5006, 1.416), (9.246, 0.4336, 1.416), (9.429, 0.2506, 1.416), (9.496, 0.0005906, 1.416), (9.429, -0.2494, 1.416), (9.246, -0.4324, 1.416), (8.996, -0.4994, 1.416), (8.996, 0.0005907, 2.027), (8.746, -0.4324, 1.416), (8.563, -0.2494, 1.416), (8.496, 0.0005904, 1.416), (8.563, 0.2506, 1.416), (8.746, 0.4336, 1.416), (12.96, -0.05243, 0.06937), (12.96, -0.05243, 1.416), (12.96, 0.04757, 0.06937), (12.96, 0.04757, 1.416), (13.06, -0.05243, 0.06937), (13.06, -0.05243, 1.416), (13.06, 0.04757, 0.06937), (13.06, 0.04757, 1.416), (13.0, 0.4991, 1.416), (13.25, 0.4321, 1.416), (13.43, 0.2491, 1.416), (13.5, -0.0008788, 1.416), (13.43, -0.2509, 1.416), (13.25, -0.4339, 1.416), (13.0, -0.5009, 1.416), (13.0, -0.0008788, 2.027), (12.75, -0.4339, 1.416), (12.56, -0.2509, 1.416), (12.5, -0.000879, 1.416), (12.56, 0.2491, 1.416), (12.75, 0.4321, 1.416), (16.0, 3.0, 0.0), (16.0, 5.0, 0.0), (16.0, 5.0, 0.06937), (16.0, 7.0, 0.06937), (16.0, -7.0, 0.06937), (16.0, -5.0, 0.06937), (16.0, -5.0, 0.0), (16.0, -3.0, 0.0), (16.0, -1.0, 0.0), (16.0, 1.0, 0.0), (16.0, 2.576e-07, 0.0), (16.0, -1.0, 0.06937), (16.0, 1.0, 0.06937), (16.0, 2.576e-07, 0.06937)], [], [(1, 3, 2, 0), (3, 7, 6, 2), (7, 5, 4, 6), (5, 1, 0, 4), (19, 15, 20), (8, 15, 9), (18, 15, 19), (17, 15, 18), (16, 15, 17), (14, 15, 16), (13, 15, 14), (12, 15, 13), (11, 15, 12), (10, 15, 11), (20, 15, 8), (9, 15, 10), (8, 9, 10, 11, 12, 13, 14, 16, 17, 18, 19, 20), (22, 24, 23, 21), (24, 28, 27, 23), (28, 26, 25, 27), (26, 22, 21, 25), (40, 36, 41), (29, 36, 30), (39, 36, 40), (38, 36, 39), (37, 36, 38), (35, 36, 37), (34, 36, 35), (33, 36, 34), (32, 36, 33), (31, 36, 32), (41, 36, 29), (30, 36, 31), (29, 30, 31, 32, 33, 34, 35, 37, 38, 39, 40, 41), (48, 49, 52, 53), (61, 50, 64, 68), (47, 48, 53, 54), (46, 47, 54, 57), (42, 43, 56, 55), (43, 44, 58, 56), (51, 42, 55, 62), (50, 60, 67, 64), (49, 50, 61, 52), (44, 45, 63, 58), (67, 65, 69, 66), (64, 67, 66, 68), (62, 59, 66, 69), (60, 51, 65, 67), (59, 61, 68, 66), (51, 62, 69, 65), (71, 73, 72, 70), (73, 77, 76, 72), (77, 75, 74, 76), (75, 71, 70, 74), (89, 85, 90), (78, 85, 79), (88, 85, 89), (87, 85, 88), (86, 85, 87), (84, 85, 86), (83, 85, 84), (82, 85, 83), (81, 85, 82), (80, 85, 81), (90, 85, 78), (79, 85, 80), (78, 79, 80, 81, 82, 83, 84, 86, 87, 88, 89, 90), (92, 94, 93, 91), (94, 98, 97, 93), (98, 96, 95, 97), (96, 92, 91, 95), (110, 106, 111), (99, 106, 100), (109, 106, 110), (108, 106, 109), (107, 106, 108), (105, 106, 107), (104, 106, 105), (103, 106, 104), (102, 106, 103), (101, 106, 102), (111, 106, 99), (100, 106, 101), (99, 100, 101, 102, 103, 104, 105, 107, 108, 109, 110, 111), (120, 122, 125, 123), (122, 121, 124, 125), (118, 119, 49, 48), (50, 120, 123, 64), (117, 118, 48, 47), (116, 117, 47, 46), (112, 113, 43, 42), (113, 114, 44, 43), (121, 112, 42, 51), (119, 120, 50, 49), (114, 115, 45, 44), (125, 124, 65, 67), (123, 125, 67, 64), (121, 51, 65, 124)])
me_straight_b.polygons.foreach_set('material_index', [0, 0, 0, 0, 0, 0, 0, 0, 0, 0, 0, 0, 0, 0, 0, 0, 0, 0, 0, 0, 0, 0, 0, 0, 0, 0, 0, 0, 0, 0, 0, 0, 0, 0, 1, 0, 0, 0, 1, 0, 1, 0, 1, 0, 0, 0, 0, 0, 0, 0, 0, 0, 0, 0, 0, 0, 0, 0, 0, 0, 0, 0, 0, 0, 0, 0, 0, 0, 0, 0, 0, 0, 0, 0, 0, 0, 0, 0, 0, 0, 0, 0, 0, 0, 0, 0, 1, 0, 0, 0, 1, 0, 1, 1, 0, 0, 0, 0])
_uv = me_straight_b.uv_layers.new(name='UVMap')
_uv.uv.foreach_set('vector', [0.0, 0.0, 0.0, 0.0, 0.0, 0.0, 0.0, 0.0, 0.0, 0.0, 0.0, 0.0, 0.0, 0.0, 0.0, 0.0, 0.0, 0.0, 0.0, 0.0, 0.0, 0.0, 0.0, 0.0, 0.0, 0.0, 0.0, 0.0, 0.0, 0.0, 0.0, 0.0, 0.0, 0.0, 0.0, 0.0, 0.0, 0.0, 0.0, 0.0, 0.0, 0.0, 0.0, 0.0, 0.0, 0.0, 0.0, 0.0, 0.0, 0.0, 0.0, 0.0, 0.0, 0.0, 0.0, 0.0, 0.0, 0.0, 0.0, 0.0, 0.0, 0.0, 0.0, 0.0, 0.0, 0.0, 0.0, 0.0, 0.0, 0.0, 0.0, 0.0, 0.0, 0.0, 0.0, 0.0, 0.0, 0.0, 0.0, 0.0, 0.0, 0.0, 0.0, 0.0, 0.0, 0.0, 0.0, 0.0, 0.0, 0.0, 0.0, 0.0, 0.0, 0.0, 0.0, 0.0, 0.0, 0.0, 0.0, 0.0, 0.0, 0.0, 0.0, 0.0, 0.0, 0.0, 0.0, 0.0, 0.0, 0.0, 0.0, 0.0, 0.0, 0.0, 0.0, 0.0, 0.0, 0.0, 0.0, 0.0, 0.0, 0.0, 0.0, 0.0, 0.0, 0.0, 0.0, 0.0, 0.0, 0.0, 0.0, 0.0, 0.0, 0.0, 0.0, 0.0, 0.0, 0.0, 0.0, 0.0, 0.0, 0.0, 0.0, 0.0, 0.0, 0.0, 0.0, 0.0, 0.0, 0.0, 0.0, 0.0, 0.0, 0.0, 0.0, 0.0, 0.0, 0.0, 0.0, 0.0, 0.0, 0.0, 0.0, 0.0, 0.0, 0.0, 0.0, 0.0, 0.0, 0.0, 0.0, 0.0, 0.0, 0.0, 0.0, 0.0, 0.0, 0.0, 0.0, 0.0, 0.0, 0.0, 0.0, 0.0, 0.0, 0.0, 0.0, 0.0, 0.0, 0.0, 0.0, 0.0, 0.0, 0.0, 0.0, 0.0, 0.0, 0.0, 0.0, 0.0, 0.0, 0.0, 0.0, 0.0, 0.0, 0.0, 0.0, 0.0, 0.0, 0.0, 0.0, 0.0, 0.0, 0.0, 0.0, 0.0, 0.0, 0.0, 0.0, 0.0, 0.0, 0.0, 0.0, 0.0, 0.0, 0.0, 0.0, 0.0, 0.0, 0.0, 0.0, 0.0, 0.0, 0.0, 0.0, 0.0, 0.0, 0.0, 0.0, 0.0, 0.0, 0.0, 0.0, 0.0, 0.0, 0.0, 0.0, 0.0, 0.0, 0.0, 0.0, 0.0, 0.0, 0.0, 0.0, 0.0, 2.135, 0.5562, 2.135, 1.481, -1.563, 1.481, -1.563, 0.5562, -0.01171, 0.4748, -0.01171, 0.4748, -0.01171, 0.4748, -0.01171, 0.4748, 0.0, 0.0, 0.0, 0.0, 0.0, 0.0, 0.0, 0.0, 0.0, 0.0, 0.0, 0.0, 0.0, 0.0, 0.0, 0.0, 2.135, -0.4944, 2.135, 0.4301, -1.563, 0.4301, -1.563, -0.4944, 0.0, 0.0, 0.0, 0.0, 0.0, 0.0, 0.0, 0.0, 2.135, -1.419, 2.135, -0.4944, -1.563, -0.4944, -1.563, -1.419, 0.0, 0.0, -0.01171, 0.4748, 0.0, 0.0, 0.0, 0.0, 2.135, 1.481, 2.135, 2.405, -1.563, 2.405, -1.563, 1.481, 0.0, 0.0, 0.0, 0.0, 0.0, 0.0, 0.0, 0.0, 1.0, 1.0, 1.0, 0.0, 1.0, 0.0, 1.0, 1.0, 1.0, 0.0, 0.0, 0.0, 0.0, 0.0, 1.0, 0.0, 0.0, 0.0, 0.0, 0.0, 1.0, 0.0, 0.0, 0.0, 0.0, 0.0, 0.0, 0.0, 1.0, 0.0, 0.0, 0.0, 0.0, 0.0, -0.01171, 0.4748, 0.0, 0.0, 0.0, 0.0, 1.0, 1.0, 1.0, 1.0, 1.0, 1.0, 1.0, 1.0, 0.0, 0.0, 0.0, 0.0, 0.0, 0.0, 0.0, 0.0, 0.0, 0.0, 0.0, 0.0, 0.0, 0.0, 0.0, 0.0, 0.0, 0.0, 0.0, 0.0, 0.0, 0.0, 0.0, 0.0, 0.0, 0.0, 0.0, 0.0, 0.0, 0.0, 0.0, 0.0, 0.0, 0.0, 0.0, 0.0, 0.0, 0.0, 0.0, 0.0, 0.0, 0.0, 0.0, 0.0, 0.0, 0.0, 0.0, 0.0, 0.0, 0.0, 0.0, 0.0, 0.0, 0.0, 0.0, 0.0, 0.0, 0.0, 0.0, 0.0, 0.0, 0.0, 0.0, 0.0, 0.0, 0.0, 0.0, 0.0, 0.0, 0.0, 0.0, 0.0, 0.0, 0.0, 0.0, 0.0, 0.0, 0.0, 0.0, 0.0, 0.0, 0.0, 0.0, 0.0, 0.0, 0.0, 0.0, 0.0, 0.0, 0.0, 0.0, 0.0, 0.0, 0.0, 0.0, 0.0, 0.0, 0.0, 0.0, 0.0, 0.0, 0.0, 0.0, 0.0, 0.0, 0.0, 0.0, 0.0, 0.0, 0.0, 0.0, 0.0, 0.0, 0.0, 0.0, 0.0, 0.0, 0.0, 0.0, 0.0, 0.0, 0.0, 0.0, 0.0, 0.0, 0.0, 0.0, 0.0, 0.0, 0.0, 0.0, 0.0, 0.0, 0.0, 0.0, 0.0, 0.0, 0.0, 0.0, 0.0, 0.0, 0.0, 0.0, 0.0, 0.0, 0.0, 0.0, 0.0, 0.0, 0.0, 0.0, 0.0, 0.0, 0.0, 0.0, 0.0, 0.0, 0.0, 0.0, 0.0, 0.0, 0.0, 0.0, 0.0, 0.0, 0.0, 0.0, 0.0, 0.0, 0.0, 0.0, 0.0, 0.0, 0.0, 0.0, 0.0, 0.0, 0.0, 0.0, 0.0, 0.0, 0.0, 0.0, 0.0, 0.0, 0.0, 0.0, 0.0, 0.0, 0.0, 0.0, 0.0, 0.0, 0.0, 0.0, 0.0, 0.0, 0.0, 0.0, 0.0, 0.0, 0.0, 0.0, 0.0, 0.0, 0.0, 0.0, 0.0, 0.0, 0.0, 0.0, 0.0, 0.0, 0.0, 0.0, 0.0, 0.0, 0.0, 0.0, 0.0, 0.0, 0.0, 0.0, 0.0, 0.0, 0.0, 0.0, 0.0, 0.0, 0.0, 0.0, 0.0, 0.0, 0.0, 0.0, 0.0, 0.0, 0.0, 0.0, 0.0, 0.0, 0.0, 0.0, 0.0, 0.0, 0.0, 0.0, 0.0, 0.0, 0.0, 0.0, 0.0, 0.0, 0.0, 0.0, 0.0, 0.0, 0.0, 0.0, 0.0, 1.0, 0.0, 0.0, 0.0, 0.0, 0.0, 0.0, 0.0, 1.0, 1.0, 0.0, 0.0, 2.135, 0.5562, 2.135, 1.481, -1.563, 1.481, -1.563, 0.5562, -0.01171, 0.4748, -0.01171, 0.4748, -0.01171, 0.4748, -0.01171, 0.4748, 0.0, 0.0, 0.0, 0.0, 0.0, 0.0, 0.0, 0.0, 0.0, 0.0, 0.0, 0.0, 0.0, 0.0, 0.0, 0.0, 2.135, -0.4944, 2.135, 0.4301, -1.563, 0.4301, -1.563, -0.4944, 0.0, 0.0, 0.0, 0.0, 0.0, 0.0, 0.0, 0.0, 2.135, -1.419, 2.135, -0.4944, -1.563, -0.4944, -1.563, -1.419, 2.135, 1.481, 2.135, 2.405, -1.563, 2.405, -1.563, 1.481, 0.0, 0.0, 0.0, 0.0, 0.0, 0.0, 0.0, 0.0, 1.0, 1.0, 1.0, 0.0, 1.0, 0.0, 1.0, 1.0, 1.0, 0.0, 0.0, 0.0, 0.0, 0.0, 1.0, 0.0, 1.0, 1.0, 1.0, 1.0, 1.0, 1.0, 1.0, 1.0])
me_straight_b.materials.append(mat_grey___eeeeee__005)
me_straight_b.materials.append(mat_asphalt___333333__005)
me_straight_b.use_remesh_preserve_volume = False
me_straight_b.use_remesh_preserve_attributes = False
me_straight_b.use_mirror_vertex_groups = False
me_straight_b.update()

# ---- objects
ob_cross_straight = bpy.data.objects.new('cross_straight', me_cross_straight)
ob_join_ab = bpy.data.objects.new('join_ab', me_join_ab)
ob_join_ba = bpy.data.objects.new('join_ba', me_join_ba)
ob_straight = bpy.data.objects.new('straight', me_straight)
ob_straight_b = bpy.data.objects.new('straight_b', me_straight_b)

# ---- transforms, parenting, visibility, modifiers, constraints
ob_cross_straight.location = (0.0, 0.0, 0.0)
ob_cross_straight.show_texture_space = True
ob_cross_straight.lineart.crease_threshold = 0.0
ob_join_ab.location = (0.0, 0.0, 0.0)
ob_join_ab.show_texture_space = True
ob_join_ab.lineart.crease_threshold = 0.0
ob_join_ba.location = (0.0, 0.0, 0.0)
ob_join_ba.show_texture_space = True
ob_join_ba.lineart.crease_threshold = 0.0
ob_straight.location = (0.0, 0.0, 0.0)
ob_straight.show_texture_space = True
ob_straight.lineart.crease_threshold = 0.0
ob_straight_b.location = (0.0, 0.0, 0.0)
ob_straight_b.show_texture_space = True
ob_straight_b.lineart.crease_threshold = 0.0

# ---- collection membership
scene.collection.objects.link(ob_cross_straight)
scene.collection.objects.link(ob_join_ab)
scene.collection.objects.link(ob_join_ba)
scene.collection.objects.link(ob_straight)
scene.collection.objects.link(ob_straight_b)

# ---- scene / render settings (as saved in the file)
scene.frame_start = 1; scene.frame_end = 250; scene.frame_set(1)
scene.render.engine = 'BLENDER_EEVEE_NEXT'
scene.render.resolution_percentage = 50
scene.render.dither_intensity = 0.0
scene.cycles.use_denoising = False
scene.cycles.samples = 10
scene.cycles.sampling_pattern = 'TABULATED_SOBOL'
scene.cycles.light_sampling_threshold = 0.0
scene.cycles.use_adaptive_sampling = False
scene.cycles.use_light_tree = False
scene.cycles.blur_glossy = 0.0
scene.cycles.pixel_filter_type = 'GAUSSIAN'
scene.cycles.sample_clamp_indirect = 0.0
scene.view_settings.view_transform = 'Standard'
bpy.context.view_layer.update()

# ---- added for rendering (the .blend has no active camera and no usable light): camera, sun
cam_auto = bpy.data.cameras.new('AutoCamera')
cam_auto.lens = 50.0
cam_auto.sensor_width = 36.0
cam_auto.clip_end = 1000.0
ob_auto_camera = bpy.data.objects.new('AutoCamera', cam_auto)
scene.collection.objects.link(ob_auto_camera)
ob_auto_camera.location = (36.9923, -32.3908, 24.725)
ob_auto_camera.rotation_euler = (1.09748, -7.21219e-08, 0.694738)
scene.camera = ob_auto_camera
light_auto_sun = bpy.data.lights.new('AutoSun', 'SUN')
light_auto_sun.energy = 3.0
light_auto_sun.angle = 0.0523599
ob_auto_sun = bpy.data.objects.new('AutoSun', light_auto_sun)
scene.collection.objects.link(ob_auto_sun)
ob_auto_sun.rotation_euler = (0.872665, 0.174533, 0.523599)
bpy.context.view_layer.update()
